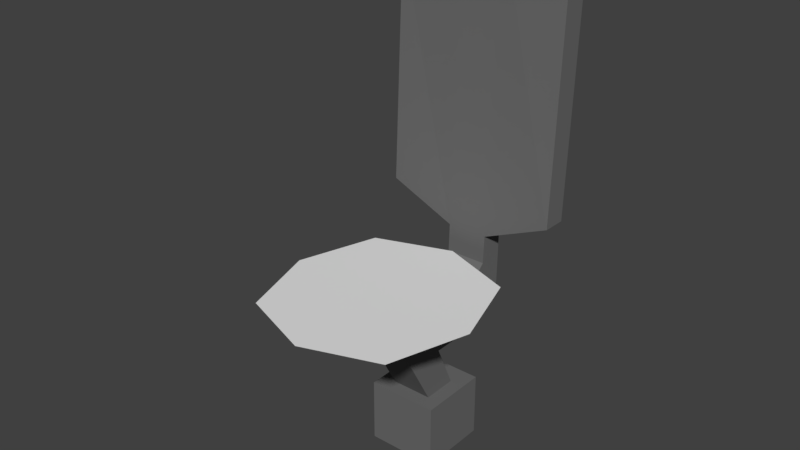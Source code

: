 # Source: hitechchair.blend  (saved by Blender 2.77.0; exported with 4.5.12 LTS)
import bpy
from mathutils import Matrix  # noqa: F401  (used for matrix-valued properties, if any)

bpy.ops.wm.read_factory_settings(use_empty=True)
scene = bpy.context.scene
scene.name = 'Scene'

# ---- collections
col_collection_1 = bpy.data.collections.new('Collection 1'); scene.collection.children.link(col_collection_1)

# ---- materials (node trees are filled in below, after node groups)
mat_material_001 = bpy.data.materials.new('Material.001')
mat_material_001.alpha_threshold = 0.0
mat_material_001.use_transparent_shadow = False
mat_material_001.diffuse_color = (0.1523, 0.1523, 0.1523, 1.0)
mat_material_001.roughness = 0.5
mat_material_001.specular_intensity = 0.0
mat_material_002 = bpy.data.materials.new('Material.002')
mat_material_002.alpha_threshold = 0.0
mat_material_002.use_transparent_shadow = False
mat_material_002.roughness = 0.5
mat_material_002.specular_intensity = 0.0

# ---- material node trees

# ---- world
world_world = bpy.data.worlds.new('World'); scene.world = world_world
world_world.color = (0.05088, 0.05088, 0.05088)
world_world.use_sun_shadow = False
world_world.sun_shadow_jitter_overblur = 0.0
world_world.cycles.sampling_method = 'MANUAL'

# ---- meshes
me_plane = bpy.data.meshes.new('Plane')
me_plane.from_pydata([(-0.126, -0.135, 0.324), (0.126, -0.135, 0.324), (-0.126, 0.135, 0.324), (0.126, 0.135, 0.324), (0.035, 0.01697, 0.2195), (-0.035, 0.02065, 0.3124), (0.035, 0.0771, 0.2618), (-0.035, -0.03947, 0.314), (-0.035, 0.01697, 0.2195), (0.035, 0.02065, 0.3124), (-0.035, 0.0771, 0.2618), (0.035, -0.03947, 0.314), (0.035, 0.1021, 0.1873), (-0.035, 0.1021, 0.1873), (0.035, 0.0783, 0.1076), (-0.035, 0.0783, 0.1076), (0.035, 0.1384, 0.106), (-0.035, 0.1384, 0.106), (-0.06, 0.05239, -7.209e-05), (-0.06, 0.05239, 0.1099), (-0.06, 0.1724, -7.209e-05), (-0.06, 0.1724, 0.1099), (0.06, 0.05239, -7.209e-05), (0.06, 0.05239, 0.1099), (0.06, 0.1724, -7.209e-05), (0.06, 0.1724, 0.1099), (0.035, 0.1767, 0.2618), (-0.035, 0.1767, 0.2618), (0.035, 0.1767, 0.1873), (-0.035, 0.1767, 0.1873), (0.035, 0.2157, 0.2989), (-0.035, 0.2157, 0.2989), (0.035, 0.2567, 0.2463), (-0.035, 0.2567, 0.2463), (0.035, 0.2174, 0.3466), (-0.035, 0.2174, 0.3466), (0.035, 0.2584, 0.346), (-0.035, 0.2584, 0.346), (0.035, 0.2342, 0.8466), (-0.035, 0.2342, 0.8466), (0.035, 0.2752, 0.846), (-0.035, 0.2752, 0.846), (0.15, 0.2174, 0.3966), (0.15, 0.2584, 0.396), (0.15, 0.2342, 0.7966), (0.15, 0.2752, 0.796), (-0.15, 0.2174, 0.3966), (-0.15, 0.2584, 0.396), (-0.15, 0.2342, 0.7966), (-0.15, 0.2752, 0.796), (-0.168, 0.0, 0.324), (0.0, -0.18, 0.324), (0.168, 0.0, 0.324), (0.0, 0.18, 0.324), (0.0, 0.0, 0.324)], [], [(54, 52, 3, 53), (10, 8, 7, 5), (6, 10, 5, 9), (8, 4, 11, 7), (4, 6, 9, 11), (13, 10, 27, 29), (4, 8, 15, 14), (12, 6, 4), (13, 8, 10), (8, 13, 17, 15), (13, 12, 16, 17), (12, 4, 14, 16), (19, 21, 20, 18), (21, 25, 24, 20), (25, 23, 22, 24), (23, 19, 18, 22), (23, 25, 21, 19), (29, 27, 31, 33), (12, 13, 29, 28), (10, 6, 26, 27), (6, 12, 28, 26), (30, 32, 36, 34), (28, 29, 33, 32), (26, 28, 32, 30), (27, 26, 30, 31), (34, 36, 43, 42), (31, 30, 34, 35), (33, 31, 35, 37), (32, 33, 37, 36), (39, 38, 40, 41), (35, 34, 38, 39), (39, 41, 49, 48), (36, 37, 41, 40), (42, 43, 45, 44), (38, 34, 42, 44), (36, 40, 45, 43), (40, 38, 44, 45), (47, 46, 48, 49), (37, 35, 46, 47), (35, 39, 48, 46), (41, 37, 47, 49), (50, 54, 53, 2), (0, 51, 54, 50), (51, 1, 52, 54)])
me_plane.polygons.foreach_set('material_index', [1, 0, 0, 0, 0, 0, 0, 0, 0, 0, 0, 0, 0, 0, 0, 0, 0, 0, 0, 0, 0, 0, 0, 0, 0, 0, 0, 0, 0, 0, 0, 0, 0, 0, 0, 0, 0, 0, 0, 0, 0, 1, 1, 1])
_uv = me_plane.uv_layers.new(name='UVMap')
_uv.uv.foreach_set('vector', [0.3941, 0.3941, 0.0002777, 0.3941, 0.0002777, 0.0002777, 0.3941, 0.0002777, 0.8169, 0.6771, 0.7885, 0.5849, 0.7885, 0.5849, 0.8169, 0.6771, 0.9824, 0.1584, 0.8774, 0.1584, 0.8774, 0.1584, 0.9824, 0.1584, 0.7885, 0.8358, 0.8935, 0.8358, 0.8935, 0.8358, 0.7885, 0.8358, 0.7885, 0.3253, 0.8169, 0.4175, 0.8169, 0.4175, 0.7885, 0.3253, 0.8768, 0.5999, 0.8169, 0.6771, 0.8169, 0.6771, 0.8768, 0.5999, 0.8935, 0.8358, 0.7885, 0.8358, 0.7885, 0.9827, 0.8935, 0.9827, 0.8768, 0.3402, 0.8169, 0.4175, 0.7885, 0.3253, 0.8768, 0.5999, 0.7885, 0.5849, 0.8169, 0.6771, 0.7885, 0.5849, 0.8768, 0.5999, 0.8768, 0.4648, 0.8132, 0.418, 0.8774, 0.2561, 0.9824, 0.2561, 0.9824, 0.3629, 0.8774, 0.3629, 0.8768, 0.3402, 0.7885, 0.3253, 0.8132, 0.1584, 0.8768, 0.2051, 0.3028, 0.7885, 0.1452, 0.7885, 0.1452, 0.9329, 0.3028, 0.9329, 0.7885, 0.6777, 0.7885, 0.8352, 0.9329, 0.8352, 0.9329, 0.6777, 0.3033, 0.7885, 0.4609, 0.7885, 0.4609, 0.9329, 0.3033, 0.9329, 0.0002777, 0.9461, 0.0002777, 0.7885, 0.1447, 0.7885, 0.1447, 0.9461, 0.9461, 0.1578, 0.7885, 0.1578, 0.7885, 0.0002777, 0.9461, 0.0002777, 0.8768, 0.5999, 0.8169, 0.6771, 0.8169, 0.6771, 0.8768, 0.5999, 0.9824, 0.2561, 0.8774, 0.2561, 0.8774, 0.2561, 0.9824, 0.2561, 0.8774, 0.1584, 0.9824, 0.1584, 0.9824, 0.1584, 0.8774, 0.1584, 0.8169, 0.4175, 0.8768, 0.3402, 0.8768, 0.3402, 0.8169, 0.4175, 0.8169, 0.4175, 0.8768, 0.3402, 0.8768, 0.3402, 0.8169, 0.4175, 0.9824, 0.2561, 0.8774, 0.2561, 0.8774, 0.2561, 0.9824, 0.2561, 0.8169, 0.4175, 0.8768, 0.3402, 0.8768, 0.3402, 0.8169, 0.4175, 0.8774, 0.1584, 0.9824, 0.1584, 0.9824, 0.1584, 0.8774, 0.1584, 0.8169, 0.4175, 0.8768, 0.3402, 0.8768, 0.3402, 0.8169, 0.4175, 0.8774, 0.1584, 0.9824, 0.1584, 0.9824, 0.1584, 0.8774, 0.1584, 0.8768, 0.5999, 0.8169, 0.6771, 0.8169, 0.6771, 0.8768, 0.5999, 0.9824, 0.2561, 0.8774, 0.2561, 0.8774, 0.2561, 0.9824, 0.2561, 0.8774, 0.1584, 0.9824, 0.1584, 0.9824, 0.2561, 0.8774, 0.2561, 0.8774, 0.1584, 0.9824, 0.1584, 0.9824, 0.1584, 0.8774, 0.1584, 0.8774, 0.1584, 0.8774, 0.2561, 0.8774, 0.2561, 0.8774, 0.1584, 0.9824, 0.2561, 0.8774, 0.2561, 0.8774, 0.2561, 0.9824, 0.2561, 0.8169, 0.4175, 0.8768, 0.3402, 0.8768, 0.3402, 0.8169, 0.4175, 0.9824, 0.1584, 0.9824, 0.1584, 0.9824, 0.1584, 0.9824, 0.1584, 0.9824, 0.2561, 0.9824, 0.2561, 0.9824, 0.2561, 0.9824, 0.2561, 0.9824, 0.2561, 0.9824, 0.1584, 0.9824, 0.1584, 0.9824, 0.2561, 0.8768, 0.5999, 0.8169, 0.6771, 0.8169, 0.6771, 0.8768, 0.5999, 0.8768, 0.5999, 0.8169, 0.6771, 0.8169, 0.6771, 0.8768, 0.5999, 0.8774, 0.1584, 0.8774, 0.1584, 0.8774, 0.1584, 0.8774, 0.1584, 0.8774, 0.2561, 0.8774, 0.2561, 0.8774, 0.2561, 0.8774, 0.2561, 0.788, 0.3941, 0.3941, 0.3941, 0.3941, 0.0002777, 0.788, 0.0002777, 0.788, 0.788, 0.3941, 0.788, 0.3941, 0.3941, 0.788, 0.3941, 0.3941, 0.788, 0.0002777, 0.788, 0.0002777, 0.3941, 0.3941, 0.3941])
me_plane.materials.append(mat_material_001)
me_plane.materials.append(mat_material_002)
me_plane.use_remesh_preserve_volume = False
me_plane.use_remesh_preserve_attributes = False
me_plane.use_mirror_vertex_groups = False
me_plane.use_paint_bone_selection = False
me_plane.use_paint_mask = True
me_plane.update()

# ---- objects
ob_plane = bpy.data.objects.new('Plane', me_plane)

# ---- transforms, parenting, visibility, modifiers, constraints
ob_plane.location = (0.0, 0.0, 0.0)
ob_plane.lineart.crease_threshold = 0.0

# ---- collection membership
col_collection_1.objects.link(ob_plane)

# ---- scene / render settings (as saved in the file)
scene.frame_start = 1; scene.frame_end = 250; scene.frame_set(1)
scene.render.engine = 'BLENDER_EEVEE_NEXT'
scene.render.resolution_percentage = 50
scene.render.dither_intensity = 0.0
scene.cycles.use_denoising = False
scene.cycles.samples = 128
scene.cycles.sampling_pattern = 'TABULATED_SOBOL'
scene.cycles.light_sampling_threshold = 0.0
scene.cycles.use_adaptive_sampling = False
scene.cycles.use_light_tree = False
scene.cycles.blur_glossy = 0.0
scene.cycles.sample_clamp_indirect = 0.0
scene.view_settings.view_transform = 'Standard'
bpy.context.view_layer.update()

# ---- added for rendering (the .blend has no active camera and no usable light): camera, sun
cam_auto = bpy.data.cameras.new('AutoCamera')
cam_auto.lens = 50.0
cam_auto.sensor_width = 36.0
cam_auto.clip_end = 1000.0
ob_auto_camera = bpy.data.objects.new('AutoCamera', cam_auto)
scene.collection.objects.link(ob_auto_camera)
ob_auto_camera.location = (0.942154, -1.08301, 1.17699)
ob_auto_camera.rotation_euler = (1.09748, -7.21219e-08, 0.694738)
scene.camera = ob_auto_camera
light_auto_sun = bpy.data.lights.new('AutoSun', 'SUN')
light_auto_sun.energy = 3.0
light_auto_sun.angle = 0.0523599
ob_auto_sun = bpy.data.objects.new('AutoSun', light_auto_sun)
scene.collection.objects.link(ob_auto_sun)
ob_auto_sun.rotation_euler = (0.872665, 0.174533, 0.523599)
bpy.context.view_layer.update()
